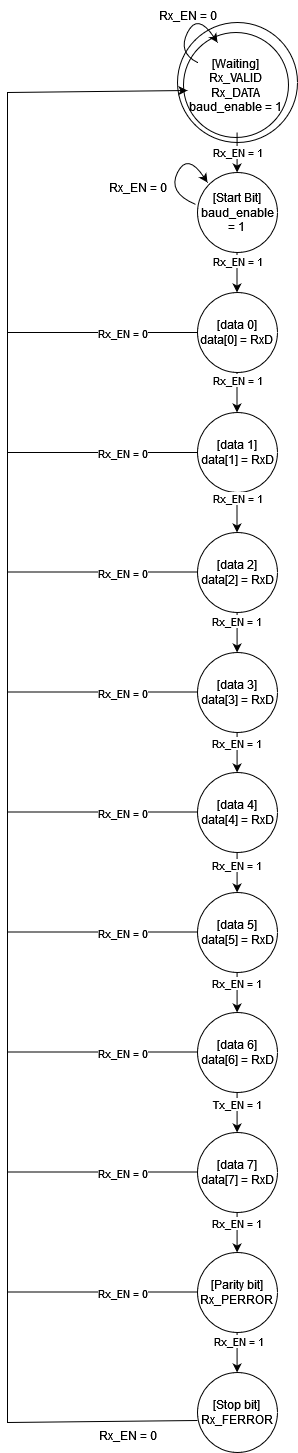

The diagram above was exported from draw.io. Its source (the exported page's mxGraphModel, read from the mxfile embedded in the PNG):
<mxGraphModel dx="475" dy="1674" grid="1" gridSize="10" guides="1" tooltips="1" connect="1" arrows="1" fold="1" page="1" pageScale="1" pageWidth="827" pageHeight="1169" math="0" shadow="0">
  <root>
    <mxCell id="0" />
    <mxCell id="1" parent="0" />
    <mxCell id="1t6YGLqC--GrU71RlFVT-1" value="&lt;div&gt;[Start Bit]&lt;/div&gt;&lt;div&gt;baud_enable = 1&lt;br&gt;&lt;/div&gt;" style="ellipse;whiteSpace=wrap;html=1;aspect=fixed;" parent="1" vertex="1">
      <mxGeometry x="360" width="80" height="80" as="geometry" />
    </mxCell>
    <mxCell id="1t6YGLqC--GrU71RlFVT-2" value="&lt;div&gt;[data 0]&lt;/div&gt;&lt;div&gt;data[0] = RxD&lt;br&gt;&lt;/div&gt;" style="ellipse;whiteSpace=wrap;html=1;aspect=fixed;" parent="1" vertex="1">
      <mxGeometry x="360" y="120" width="80" height="80" as="geometry" />
    </mxCell>
    <mxCell id="1t6YGLqC--GrU71RlFVT-3" value="&lt;div&gt;[data 1]&lt;/div&gt;&lt;div&gt;data[1] = RxD&lt;/div&gt;" style="ellipse;whiteSpace=wrap;html=1;aspect=fixed;" parent="1" vertex="1">
      <mxGeometry x="360" y="240" width="80" height="80" as="geometry" />
    </mxCell>
    <mxCell id="1t6YGLqC--GrU71RlFVT-4" value="[data 2]&lt;div&gt;data[2] = RxD&lt;/div&gt;" style="ellipse;whiteSpace=wrap;html=1;aspect=fixed;" parent="1" vertex="1">
      <mxGeometry x="360" y="360" width="80" height="80" as="geometry" />
    </mxCell>
    <mxCell id="1t6YGLqC--GrU71RlFVT-5" value="[data 3]&lt;div&gt;data[3] = RxD&lt;/div&gt;" style="ellipse;whiteSpace=wrap;html=1;aspect=fixed;" parent="1" vertex="1">
      <mxGeometry x="360" y="480" width="80" height="80" as="geometry" />
    </mxCell>
    <mxCell id="1t6YGLqC--GrU71RlFVT-6" value="&lt;div&gt;[data 4]&lt;br&gt;&lt;/div&gt;&lt;div&gt;data[4] = RxD&lt;/div&gt;" style="ellipse;whiteSpace=wrap;html=1;aspect=fixed;" parent="1" vertex="1">
      <mxGeometry x="360" y="600" width="80" height="80" as="geometry" />
    </mxCell>
    <mxCell id="1t6YGLqC--GrU71RlFVT-7" value="[data 5]&lt;div&gt;data[5] = RxD&lt;/div&gt;" style="ellipse;whiteSpace=wrap;html=1;aspect=fixed;" parent="1" vertex="1">
      <mxGeometry x="360" y="720" width="80" height="80" as="geometry" />
    </mxCell>
    <mxCell id="1t6YGLqC--GrU71RlFVT-8" value="[data 6]&lt;div&gt;data[6] = RxD&lt;/div&gt;" style="ellipse;whiteSpace=wrap;html=1;aspect=fixed;" parent="1" vertex="1">
      <mxGeometry x="360" y="840" width="80" height="80" as="geometry" />
    </mxCell>
    <mxCell id="1t6YGLqC--GrU71RlFVT-9" value="[data 7]&lt;div&gt;data[7] = RxD&lt;/div&gt;" style="ellipse;whiteSpace=wrap;html=1;aspect=fixed;" parent="1" vertex="1">
      <mxGeometry x="360" y="960" width="80" height="80" as="geometry" />
    </mxCell>
    <mxCell id="1t6YGLqC--GrU71RlFVT-11" value="&lt;div&gt;[Parity bit]&lt;/div&gt;&lt;div&gt;Rx_PERROR&lt;br&gt;&lt;/div&gt;" style="ellipse;whiteSpace=wrap;html=1;aspect=fixed;" parent="1" vertex="1">
      <mxGeometry x="360" y="1080" width="80" height="80" as="geometry" />
    </mxCell>
    <mxCell id="1t6YGLqC--GrU71RlFVT-12" value="&lt;div&gt;[Stop bit]&lt;/div&gt;&lt;div&gt;&lt;div&gt;Rx_FERROR&lt;br&gt;&lt;/div&gt;&lt;/div&gt;" style="ellipse;whiteSpace=wrap;html=1;aspect=fixed;" parent="1" vertex="1">
      <mxGeometry x="360" y="1200" width="80" height="80" as="geometry" />
    </mxCell>
    <mxCell id="1t6YGLqC--GrU71RlFVT-13" value="" style="ellipse;whiteSpace=wrap;html=1;aspect=fixed;" parent="1" vertex="1">
      <mxGeometry x="340" y="-150" width="120" height="120" as="geometry" />
    </mxCell>
    <mxCell id="1t6YGLqC--GrU71RlFVT-14" value="&lt;div&gt;[Waiting]&lt;/div&gt;&lt;div&gt;Rx_VALID&lt;br&gt;&lt;/div&gt;&lt;div&gt;Rx_DATA&lt;/div&gt;&lt;div&gt;baud_enable = 1&lt;/div&gt;" style="ellipse;whiteSpace=wrap;html=1;aspect=fixed;fillColor=none;" parent="1" vertex="1">
      <mxGeometry x="346" y="-140" width="105" height="105" as="geometry" />
    </mxCell>
    <mxCell id="1t6YGLqC--GrU71RlFVT-15" value="" style="endArrow=classic;html=1;rounded=0;" parent="1" edge="1">
      <mxGeometry width="50" height="50" relative="1" as="geometry">
        <mxPoint x="399.5" y="80" as="sourcePoint" />
        <mxPoint x="399.5" y="120" as="targetPoint" />
      </mxGeometry>
    </mxCell>
    <mxCell id="1t6YGLqC--GrU71RlFVT-27" value="Rx_EN = 1" style="edgeLabel;html=1;align=center;verticalAlign=middle;resizable=0;points=[];" parent="1t6YGLqC--GrU71RlFVT-15" vertex="1" connectable="0">
      <mxGeometry x="-0.5417" relative="1" as="geometry">
        <mxPoint as="offset" />
      </mxGeometry>
    </mxCell>
    <mxCell id="1t6YGLqC--GrU71RlFVT-16" value="" style="endArrow=classic;html=1;rounded=0;" parent="1" edge="1">
      <mxGeometry width="50" height="50" relative="1" as="geometry">
        <mxPoint x="399.5" y="200" as="sourcePoint" />
        <mxPoint x="399.5" y="240" as="targetPoint" />
      </mxGeometry>
    </mxCell>
    <mxCell id="1t6YGLqC--GrU71RlFVT-28" value="Rx_EN = 1" style="edgeLabel;html=1;align=center;verticalAlign=middle;resizable=0;points=[];" parent="1t6YGLqC--GrU71RlFVT-16" vertex="1" connectable="0">
      <mxGeometry x="-0.5929" relative="1" as="geometry">
        <mxPoint as="offset" />
      </mxGeometry>
    </mxCell>
    <mxCell id="1t6YGLqC--GrU71RlFVT-17" value="" style="endArrow=classic;html=1;rounded=0;" parent="1" edge="1">
      <mxGeometry width="50" height="50" relative="1" as="geometry">
        <mxPoint x="399.5" y="320" as="sourcePoint" />
        <mxPoint x="399.5" y="360" as="targetPoint" />
      </mxGeometry>
    </mxCell>
    <mxCell id="1t6YGLqC--GrU71RlFVT-29" value="Rx_EN = 1" style="edgeLabel;html=1;align=center;verticalAlign=middle;resizable=0;points=[];" parent="1t6YGLqC--GrU71RlFVT-17" vertex="1" connectable="0">
      <mxGeometry x="-0.7119" relative="1" as="geometry">
        <mxPoint as="offset" />
      </mxGeometry>
    </mxCell>
    <mxCell id="1t6YGLqC--GrU71RlFVT-18" value="" style="endArrow=classic;html=1;rounded=0;" parent="1" edge="1">
      <mxGeometry width="50" height="50" relative="1" as="geometry">
        <mxPoint x="399.58000000000004" y="440" as="sourcePoint" />
        <mxPoint x="399.58000000000004" y="480" as="targetPoint" />
      </mxGeometry>
    </mxCell>
    <mxCell id="1t6YGLqC--GrU71RlFVT-30" value="Rx_EN = 1" style="edgeLabel;html=1;align=center;verticalAlign=middle;resizable=0;points=[];" parent="1t6YGLqC--GrU71RlFVT-18" vertex="1" connectable="0">
      <mxGeometry x="-0.569" y="-1" relative="1" as="geometry">
        <mxPoint as="offset" />
      </mxGeometry>
    </mxCell>
    <mxCell id="1t6YGLqC--GrU71RlFVT-19" value="" style="endArrow=classic;html=1;rounded=0;" parent="1" edge="1">
      <mxGeometry width="50" height="50" relative="1" as="geometry">
        <mxPoint x="399.58000000000004" y="560" as="sourcePoint" />
        <mxPoint x="399.58000000000004" y="600" as="targetPoint" />
      </mxGeometry>
    </mxCell>
    <mxCell id="1t6YGLqC--GrU71RlFVT-33" value="Rx_EN = 1" style="edgeLabel;html=1;align=center;verticalAlign=middle;resizable=0;points=[];" parent="1t6YGLqC--GrU71RlFVT-19" vertex="1" connectable="0">
      <mxGeometry x="-0.45" y="-1" relative="1" as="geometry">
        <mxPoint as="offset" />
      </mxGeometry>
    </mxCell>
    <mxCell id="1t6YGLqC--GrU71RlFVT-20" value="" style="endArrow=classic;html=1;rounded=0;" parent="1" edge="1">
      <mxGeometry width="50" height="50" relative="1" as="geometry">
        <mxPoint x="399.58000000000004" y="680" as="sourcePoint" />
        <mxPoint x="399.58000000000004" y="720" as="targetPoint" />
      </mxGeometry>
    </mxCell>
    <mxCell id="1t6YGLqC--GrU71RlFVT-32" value="Rx_EN = 1" style="edgeLabel;html=1;align=center;verticalAlign=middle;resizable=0;points=[];" parent="1t6YGLqC--GrU71RlFVT-20" vertex="1" connectable="0">
      <mxGeometry x="-0.3786" y="-1" relative="1" as="geometry">
        <mxPoint as="offset" />
      </mxGeometry>
    </mxCell>
    <mxCell id="1t6YGLqC--GrU71RlFVT-21" value="" style="endArrow=classic;html=1;rounded=0;" parent="1" edge="1">
      <mxGeometry width="50" height="50" relative="1" as="geometry">
        <mxPoint x="399.58000000000004" y="800" as="sourcePoint" />
        <mxPoint x="399.58000000000004" y="840" as="targetPoint" />
      </mxGeometry>
    </mxCell>
    <mxCell id="1t6YGLqC--GrU71RlFVT-34" value="Rx_EN = 1" style="edgeLabel;html=1;align=center;verticalAlign=middle;resizable=0;points=[];" parent="1t6YGLqC--GrU71RlFVT-21" vertex="1" connectable="0">
      <mxGeometry x="-0.4976" y="-1" relative="1" as="geometry">
        <mxPoint as="offset" />
      </mxGeometry>
    </mxCell>
    <mxCell id="1t6YGLqC--GrU71RlFVT-22" value="" style="endArrow=classic;html=1;rounded=0;" parent="1" edge="1">
      <mxGeometry width="50" height="50" relative="1" as="geometry">
        <mxPoint x="399.58000000000004" y="920" as="sourcePoint" />
        <mxPoint x="399.58000000000004" y="960" as="targetPoint" />
      </mxGeometry>
    </mxCell>
    <mxCell id="1t6YGLqC--GrU71RlFVT-35" value="Tx_EN = 1" style="edgeLabel;html=1;align=center;verticalAlign=middle;resizable=0;points=[];" parent="1t6YGLqC--GrU71RlFVT-22" vertex="1" connectable="0">
      <mxGeometry x="-0.4262" relative="1" as="geometry">
        <mxPoint as="offset" />
      </mxGeometry>
    </mxCell>
    <mxCell id="1t6YGLqC--GrU71RlFVT-23" value="" style="endArrow=classic;html=1;rounded=0;" parent="1" edge="1">
      <mxGeometry width="50" height="50" relative="1" as="geometry">
        <mxPoint x="399.58000000000004" y="1040" as="sourcePoint" />
        <mxPoint x="399.58000000000004" y="1080" as="targetPoint" />
      </mxGeometry>
    </mxCell>
    <mxCell id="1t6YGLqC--GrU71RlFVT-36" value="Rx_EN = 1" style="edgeLabel;html=1;align=center;verticalAlign=middle;resizable=0;points=[];" parent="1t6YGLqC--GrU71RlFVT-23" vertex="1" connectable="0">
      <mxGeometry x="-0.4976" y="-1" relative="1" as="geometry">
        <mxPoint as="offset" />
      </mxGeometry>
    </mxCell>
    <mxCell id="1t6YGLqC--GrU71RlFVT-24" value="" style="endArrow=classic;html=1;rounded=0;" parent="1" edge="1">
      <mxGeometry width="50" height="50" relative="1" as="geometry">
        <mxPoint x="399.58000000000004" y="1160" as="sourcePoint" />
        <mxPoint x="399.58000000000004" y="1200" as="targetPoint" />
      </mxGeometry>
    </mxCell>
    <mxCell id="1t6YGLqC--GrU71RlFVT-37" value="Rx_EN = 1" style="edgeLabel;html=1;align=center;verticalAlign=middle;resizable=0;points=[];" parent="1t6YGLqC--GrU71RlFVT-24" vertex="1" connectable="0">
      <mxGeometry x="-0.5452" y="1" relative="1" as="geometry">
        <mxPoint as="offset" />
      </mxGeometry>
    </mxCell>
    <mxCell id="1t6YGLqC--GrU71RlFVT-26" value="Rx_EN = 1" style="endArrow=classic;html=1;rounded=0;" parent="1" edge="1">
      <mxGeometry width="50" height="50" relative="1" as="geometry">
        <mxPoint x="399.58000000000004" y="-40" as="sourcePoint" />
        <mxPoint x="399.58000000000004" as="targetPoint" />
      </mxGeometry>
    </mxCell>
    <mxCell id="1t6YGLqC--GrU71RlFVT-39" value="" style="endArrow=classic;html=1;rounded=0;" parent="1" edge="1">
      <mxGeometry width="50" height="50" relative="1" as="geometry">
        <mxPoint x="360" y="1248" as="sourcePoint" />
        <mxPoint x="350" y="-82" as="targetPoint" />
        <Array as="points">
          <mxPoint x="170" y="1250" />
          <mxPoint x="170" y="580" />
          <mxPoint x="170" y="-80" />
        </Array>
      </mxGeometry>
    </mxCell>
    <mxCell id="1t6YGLqC--GrU71RlFVT-40" value="Rx_EN = 0" style="text;html=1;align=center;verticalAlign=middle;resizable=0;points=[];autosize=1;strokeColor=none;fillColor=none;" parent="1" vertex="1">
      <mxGeometry x="250" y="1248" width="80" height="30" as="geometry" />
    </mxCell>
    <mxCell id="1t6YGLqC--GrU71RlFVT-41" value="" style="curved=1;endArrow=classic;html=1;rounded=0;" parent="1" edge="1">
      <mxGeometry width="50" height="50" relative="1" as="geometry">
        <mxPoint x="360" y="-110" as="sourcePoint" />
        <mxPoint x="380" y="-130" as="targetPoint" />
        <Array as="points">
          <mxPoint x="340" y="-120" />
          <mxPoint x="360" y="-160" />
        </Array>
      </mxGeometry>
    </mxCell>
    <mxCell id="1t6YGLqC--GrU71RlFVT-42" value="Rx_EN = 0" style="text;html=1;align=center;verticalAlign=middle;resizable=0;points=[];autosize=1;strokeColor=none;fillColor=none;" parent="1" vertex="1">
      <mxGeometry x="310" y="-172" width="80" height="30" as="geometry" />
    </mxCell>
    <mxCell id="1t6YGLqC--GrU71RlFVT-45" value="" style="endArrow=none;html=1;rounded=0;entryX=0;entryY=0.5;entryDx=0;entryDy=0;" parent="1" target="1t6YGLqC--GrU71RlFVT-2" edge="1">
      <mxGeometry width="50" height="50" relative="1" as="geometry">
        <mxPoint x="170" y="160" as="sourcePoint" />
        <mxPoint x="220" y="110" as="targetPoint" />
      </mxGeometry>
    </mxCell>
    <mxCell id="1t6YGLqC--GrU71RlFVT-46" value="Rx_EN = 0" style="edgeLabel;html=1;align=center;verticalAlign=middle;resizable=0;points=[];" parent="1t6YGLqC--GrU71RlFVT-45" vertex="1" connectable="0">
      <mxGeometry x="0.2" y="-1" relative="1" as="geometry">
        <mxPoint as="offset" />
      </mxGeometry>
    </mxCell>
    <mxCell id="1t6YGLqC--GrU71RlFVT-47" value="" style="endArrow=none;html=1;rounded=0;entryX=0;entryY=0.5;entryDx=0;entryDy=0;" parent="1" target="1t6YGLqC--GrU71RlFVT-3" edge="1">
      <mxGeometry width="50" height="50" relative="1" as="geometry">
        <mxPoint x="170" y="280" as="sourcePoint" />
        <mxPoint x="220" y="230" as="targetPoint" />
      </mxGeometry>
    </mxCell>
    <mxCell id="1t6YGLqC--GrU71RlFVT-48" value="Rx_EN = 0" style="edgeLabel;html=1;align=center;verticalAlign=middle;resizable=0;points=[];" parent="1t6YGLqC--GrU71RlFVT-47" vertex="1" connectable="0">
      <mxGeometry x="0.2105" y="-1" relative="1" as="geometry">
        <mxPoint as="offset" />
      </mxGeometry>
    </mxCell>
    <mxCell id="1t6YGLqC--GrU71RlFVT-49" value="" style="endArrow=none;html=1;rounded=0;entryX=0;entryY=0.5;entryDx=0;entryDy=0;" parent="1" edge="1">
      <mxGeometry width="50" height="50" relative="1" as="geometry">
        <mxPoint x="170" y="399.5" as="sourcePoint" />
        <mxPoint x="360" y="399.5" as="targetPoint" />
      </mxGeometry>
    </mxCell>
    <mxCell id="1t6YGLqC--GrU71RlFVT-50" value="Rx_EN = 0" style="edgeLabel;html=1;align=center;verticalAlign=middle;resizable=0;points=[];" parent="1t6YGLqC--GrU71RlFVT-49" vertex="1" connectable="0">
      <mxGeometry x="0.2105" y="-1" relative="1" as="geometry">
        <mxPoint as="offset" />
      </mxGeometry>
    </mxCell>
    <mxCell id="1t6YGLqC--GrU71RlFVT-51" value="" style="endArrow=none;html=1;rounded=0;entryX=0;entryY=0.5;entryDx=0;entryDy=0;" parent="1" edge="1">
      <mxGeometry width="50" height="50" relative="1" as="geometry">
        <mxPoint x="170" y="519.5" as="sourcePoint" />
        <mxPoint x="360" y="519.5" as="targetPoint" />
      </mxGeometry>
    </mxCell>
    <mxCell id="1t6YGLqC--GrU71RlFVT-52" value="Rx_EN = 0" style="edgeLabel;html=1;align=center;verticalAlign=middle;resizable=0;points=[];" parent="1t6YGLqC--GrU71RlFVT-51" vertex="1" connectable="0">
      <mxGeometry x="0.2105" y="-1" relative="1" as="geometry">
        <mxPoint as="offset" />
      </mxGeometry>
    </mxCell>
    <mxCell id="1t6YGLqC--GrU71RlFVT-53" value="" style="endArrow=none;html=1;rounded=0;entryX=0;entryY=0.5;entryDx=0;entryDy=0;" parent="1" edge="1">
      <mxGeometry width="50" height="50" relative="1" as="geometry">
        <mxPoint x="170" y="639.5" as="sourcePoint" />
        <mxPoint x="360" y="639.5" as="targetPoint" />
      </mxGeometry>
    </mxCell>
    <mxCell id="1t6YGLqC--GrU71RlFVT-54" value="Rx_EN = 0" style="edgeLabel;html=1;align=center;verticalAlign=middle;resizable=0;points=[];" parent="1t6YGLqC--GrU71RlFVT-53" vertex="1" connectable="0">
      <mxGeometry x="0.2105" y="-1" relative="1" as="geometry">
        <mxPoint as="offset" />
      </mxGeometry>
    </mxCell>
    <mxCell id="1t6YGLqC--GrU71RlFVT-55" value="" style="endArrow=none;html=1;rounded=0;entryX=0;entryY=0.5;entryDx=0;entryDy=0;" parent="1" edge="1">
      <mxGeometry width="50" height="50" relative="1" as="geometry">
        <mxPoint x="170" y="759.5" as="sourcePoint" />
        <mxPoint x="360" y="759.5" as="targetPoint" />
      </mxGeometry>
    </mxCell>
    <mxCell id="1t6YGLqC--GrU71RlFVT-56" value="Rx_EN = 0" style="edgeLabel;html=1;align=center;verticalAlign=middle;resizable=0;points=[];" parent="1t6YGLqC--GrU71RlFVT-55" vertex="1" connectable="0">
      <mxGeometry x="0.2105" y="-1" relative="1" as="geometry">
        <mxPoint as="offset" />
      </mxGeometry>
    </mxCell>
    <mxCell id="1t6YGLqC--GrU71RlFVT-57" value="" style="endArrow=none;html=1;rounded=0;entryX=0;entryY=0.5;entryDx=0;entryDy=0;" parent="1" edge="1">
      <mxGeometry width="50" height="50" relative="1" as="geometry">
        <mxPoint x="170" y="879.5" as="sourcePoint" />
        <mxPoint x="360" y="879.5" as="targetPoint" />
      </mxGeometry>
    </mxCell>
    <mxCell id="1t6YGLqC--GrU71RlFVT-58" value="Rx_EN = 0" style="edgeLabel;html=1;align=center;verticalAlign=middle;resizable=0;points=[];" parent="1t6YGLqC--GrU71RlFVT-57" vertex="1" connectable="0">
      <mxGeometry x="0.2105" y="-1" relative="1" as="geometry">
        <mxPoint as="offset" />
      </mxGeometry>
    </mxCell>
    <mxCell id="1t6YGLqC--GrU71RlFVT-59" value="" style="endArrow=none;html=1;rounded=0;entryX=0;entryY=0.5;entryDx=0;entryDy=0;" parent="1" edge="1">
      <mxGeometry width="50" height="50" relative="1" as="geometry">
        <mxPoint x="170" y="999.5" as="sourcePoint" />
        <mxPoint x="360" y="999.5" as="targetPoint" />
      </mxGeometry>
    </mxCell>
    <mxCell id="1t6YGLqC--GrU71RlFVT-60" value="Rx_EN = 0" style="edgeLabel;html=1;align=center;verticalAlign=middle;resizable=0;points=[];" parent="1t6YGLqC--GrU71RlFVT-59" vertex="1" connectable="0">
      <mxGeometry x="0.2105" y="-1" relative="1" as="geometry">
        <mxPoint as="offset" />
      </mxGeometry>
    </mxCell>
    <mxCell id="1t6YGLqC--GrU71RlFVT-61" value="" style="endArrow=none;html=1;rounded=0;entryX=0;entryY=0.5;entryDx=0;entryDy=0;" parent="1" edge="1">
      <mxGeometry width="50" height="50" relative="1" as="geometry">
        <mxPoint x="170" y="1119.5" as="sourcePoint" />
        <mxPoint x="360" y="1119.5" as="targetPoint" />
      </mxGeometry>
    </mxCell>
    <mxCell id="1t6YGLqC--GrU71RlFVT-62" value="Rx_EN = 0" style="edgeLabel;html=1;align=center;verticalAlign=middle;resizable=0;points=[];" parent="1t6YGLqC--GrU71RlFVT-61" vertex="1" connectable="0">
      <mxGeometry x="0.2105" y="-1" relative="1" as="geometry">
        <mxPoint as="offset" />
      </mxGeometry>
    </mxCell>
    <mxCell id="lVwemWZX6NObtJk-wHOd-1" value="" style="curved=1;endArrow=classic;html=1;rounded=0;exitX=-0.03;exitY=0.396;exitDx=0;exitDy=0;exitPerimeter=0;" edge="1" parent="1" source="1t6YGLqC--GrU71RlFVT-1">
      <mxGeometry width="50" height="50" relative="1" as="geometry">
        <mxPoint x="350" y="30" as="sourcePoint" />
        <mxPoint x="370" y="10" as="targetPoint" />
        <Array as="points">
          <mxPoint x="330" y="20" />
          <mxPoint x="350" y="-20" />
        </Array>
      </mxGeometry>
    </mxCell>
    <mxCell id="lVwemWZX6NObtJk-wHOd-2" value="Rx_EN = 0" style="text;html=1;align=center;verticalAlign=middle;resizable=0;points=[];autosize=1;strokeColor=none;fillColor=none;" vertex="1" parent="1">
      <mxGeometry x="260" width="80" height="30" as="geometry" />
    </mxCell>
  </root>
</mxGraphModel>